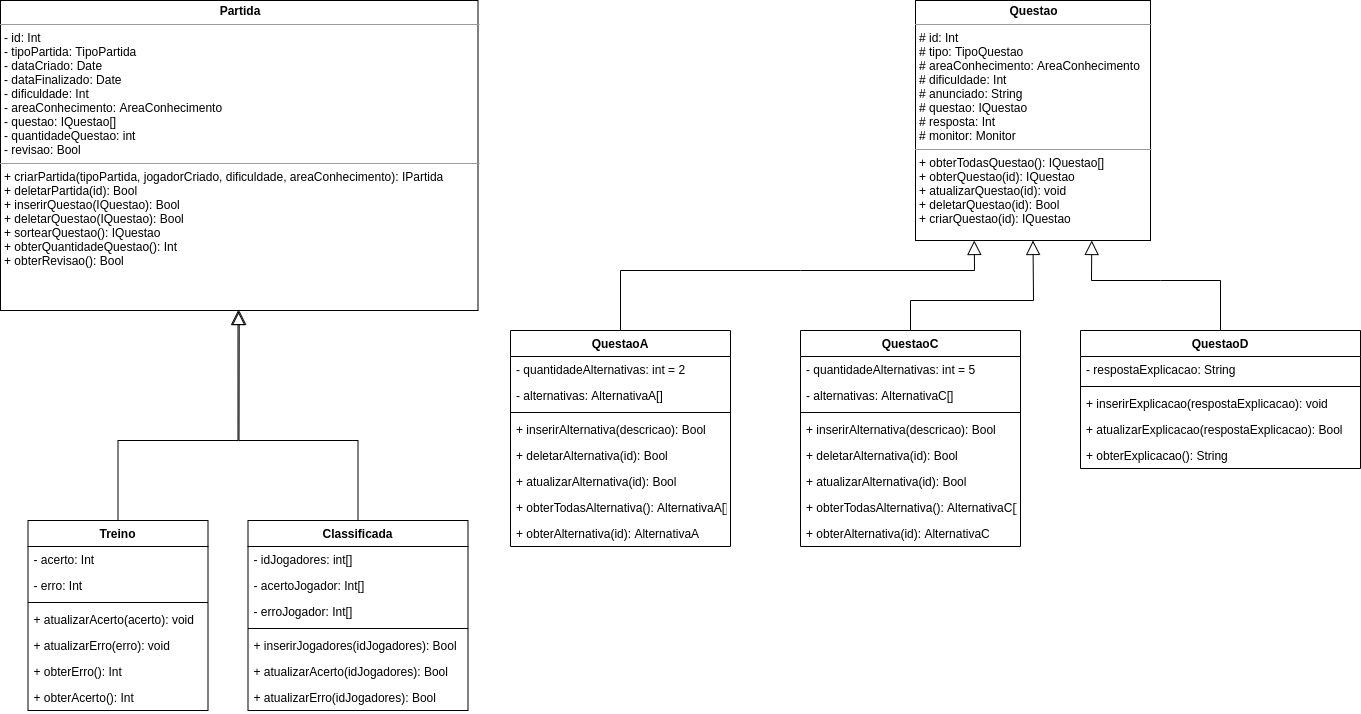

The diagram above was exported from draw.io. Its source (the exported page's mxGraphModel, read from the mxfile embedded in the PNG):
<mxGraphModel dx="1473" dy="903" grid="1" gridSize="10" guides="1" tooltips="1" connect="1" arrows="1" fold="1" page="1" pageScale="1" pageWidth="827" pageHeight="1169" math="0" shadow="0">
  <root>
    <mxCell id="WIyWlLk6GJQsqaUBKTNV-0" />
    <mxCell id="WIyWlLk6GJQsqaUBKTNV-1" parent="WIyWlLk6GJQsqaUBKTNV-0" />
    <mxCell id="fGIbhx54nNrWZJStOOVI-0" value="&lt;p style=&quot;margin: 0px ; margin-top: 4px ; text-align: center&quot;&gt;&lt;b&gt;Partida&lt;/b&gt;&lt;/p&gt;&lt;hr size=&quot;1&quot;&gt;&lt;p style=&quot;margin: 0px ; margin-left: 4px&quot;&gt;- id: Int&lt;br&gt;- tipoPartida: TipoPartida&lt;/p&gt;&lt;p style=&quot;margin: 0px ; margin-left: 4px&quot;&gt;- dataCriado: Date&lt;/p&gt;&lt;p style=&quot;margin: 0px ; margin-left: 4px&quot;&gt;- dataFinalizado: Date&lt;/p&gt;&lt;p style=&quot;margin: 0px ; margin-left: 4px&quot;&gt;- dificuldade: Int&lt;/p&gt;&lt;p style=&quot;margin: 0px ; margin-left: 4px&quot;&gt;- areaConhecimento: AreaConhecimento&lt;/p&gt;&lt;p style=&quot;margin: 0px ; margin-left: 4px&quot;&gt;- questao: IQuestao[]&lt;/p&gt;&lt;p style=&quot;margin: 0px ; margin-left: 4px&quot;&gt;- quantidadeQuestao: int&lt;/p&gt;&lt;p style=&quot;margin: 0px ; margin-left: 4px&quot;&gt;- revisao: Bool&lt;br&gt;&lt;/p&gt;&lt;hr size=&quot;1&quot;&gt;&lt;p style=&quot;margin: 0px ; margin-left: 4px&quot;&gt;+ criarPartida(tipoPartida, jogadorCriado, dificuldade, areaConhecimento): IPartida&lt;br&gt;+ deletarPartida(id): Bool&lt;/p&gt;&lt;p style=&quot;margin: 0px ; margin-left: 4px&quot;&gt;+ inserirQuestao(IQuestao): Bool&lt;/p&gt;&lt;p style=&quot;margin: 0px ; margin-left: 4px&quot;&gt;+ deletarQuestao(IQuestao): Bool&lt;/p&gt;&lt;p style=&quot;margin: 0px ; margin-left: 4px&quot;&gt;+ sortearQuestao(): IQuestao&lt;/p&gt;&lt;p style=&quot;margin: 0px ; margin-left: 4px&quot;&gt;+ obterQuantidadeQuestao(): Int&lt;/p&gt;&lt;p style=&quot;margin: 0px ; margin-left: 4px&quot;&gt;+ obterRevisao(): Bool&lt;br&gt;&lt;/p&gt;" style="verticalAlign=top;align=left;overflow=fill;fontSize=12;fontFamily=Helvetica;html=1;" vertex="1" parent="WIyWlLk6GJQsqaUBKTNV-1">
      <mxGeometry x="10" y="6" width="477.5" height="310" as="geometry" />
    </mxCell>
    <mxCell id="fGIbhx54nNrWZJStOOVI-1" value="" style="endArrow=block;endSize=12;html=1;exitX=0.5;exitY=0;exitDx=0;exitDy=0;endFill=0;rounded=0;" edge="1" parent="WIyWlLk6GJQsqaUBKTNV-1" source="fGIbhx54nNrWZJStOOVI-11">
      <mxGeometry width="160" relative="1" as="geometry">
        <mxPoint x="97.5" y="336" as="sourcePoint" />
        <mxPoint x="247.5" y="316" as="targetPoint" />
        <Array as="points">
          <mxPoint x="127.5" y="446" />
          <mxPoint x="247.5" y="446" />
        </Array>
      </mxGeometry>
    </mxCell>
    <mxCell id="fGIbhx54nNrWZJStOOVI-2" value="" style="endArrow=block;endSize=12;html=1;exitX=0.5;exitY=0;exitDx=0;exitDy=0;entryX=0.5;entryY=1;entryDx=0;entryDy=0;endFill=0;rounded=0;" edge="1" parent="WIyWlLk6GJQsqaUBKTNV-1" source="fGIbhx54nNrWZJStOOVI-3" target="fGIbhx54nNrWZJStOOVI-0">
      <mxGeometry width="160" relative="1" as="geometry">
        <mxPoint x="277.5" y="346" as="sourcePoint" />
        <mxPoint x="357.5" y="336" as="targetPoint" />
        <Array as="points">
          <mxPoint x="367.5" y="446" />
          <mxPoint x="248.5" y="446" />
        </Array>
      </mxGeometry>
    </mxCell>
    <mxCell id="fGIbhx54nNrWZJStOOVI-3" value="Classificada" style="swimlane;fontStyle=1;align=center;verticalAlign=top;childLayout=stackLayout;horizontal=1;startSize=26;horizontalStack=0;resizeParent=1;resizeParentMax=0;resizeLast=0;collapsible=1;marginBottom=0;" vertex="1" parent="WIyWlLk6GJQsqaUBKTNV-1">
      <mxGeometry x="257.5" y="526" width="220" height="190" as="geometry" />
    </mxCell>
    <mxCell id="fGIbhx54nNrWZJStOOVI-4" value="- idJogadores: int[]" style="text;strokeColor=none;fillColor=none;align=left;verticalAlign=top;spacingLeft=4;spacingRight=4;overflow=hidden;rotatable=0;points=[[0,0.5],[1,0.5]];portConstraint=eastwest;" vertex="1" parent="fGIbhx54nNrWZJStOOVI-3">
      <mxGeometry y="26" width="220" height="26" as="geometry" />
    </mxCell>
    <mxCell id="fGIbhx54nNrWZJStOOVI-5" value="- acertoJogador: Int[]" style="text;strokeColor=none;fillColor=none;align=left;verticalAlign=top;spacingLeft=4;spacingRight=4;overflow=hidden;rotatable=0;points=[[0,0.5],[1,0.5]];portConstraint=eastwest;" vertex="1" parent="fGIbhx54nNrWZJStOOVI-3">
      <mxGeometry y="52" width="220" height="26" as="geometry" />
    </mxCell>
    <mxCell id="fGIbhx54nNrWZJStOOVI-6" value="- erroJogador: Int[]" style="text;strokeColor=none;fillColor=none;align=left;verticalAlign=top;spacingLeft=4;spacingRight=4;overflow=hidden;rotatable=0;points=[[0,0.5],[1,0.5]];portConstraint=eastwest;" vertex="1" parent="fGIbhx54nNrWZJStOOVI-3">
      <mxGeometry y="78" width="220" height="26" as="geometry" />
    </mxCell>
    <mxCell id="fGIbhx54nNrWZJStOOVI-7" value="" style="line;strokeWidth=1;fillColor=none;align=left;verticalAlign=middle;spacingTop=-1;spacingLeft=3;spacingRight=3;rotatable=0;labelPosition=right;points=[];portConstraint=eastwest;" vertex="1" parent="fGIbhx54nNrWZJStOOVI-3">
      <mxGeometry y="104" width="220" height="8" as="geometry" />
    </mxCell>
    <mxCell id="fGIbhx54nNrWZJStOOVI-8" value="+ inserirJogadores(idJogadores): Bool" style="text;strokeColor=none;fillColor=none;align=left;verticalAlign=top;spacingLeft=4;spacingRight=4;overflow=hidden;rotatable=0;points=[[0,0.5],[1,0.5]];portConstraint=eastwest;" vertex="1" parent="fGIbhx54nNrWZJStOOVI-3">
      <mxGeometry y="112" width="220" height="26" as="geometry" />
    </mxCell>
    <mxCell id="fGIbhx54nNrWZJStOOVI-9" value="+ atualizarAcerto(idJogadores): Bool" style="text;strokeColor=none;fillColor=none;align=left;verticalAlign=top;spacingLeft=4;spacingRight=4;overflow=hidden;rotatable=0;points=[[0,0.5],[1,0.5]];portConstraint=eastwest;" vertex="1" parent="fGIbhx54nNrWZJStOOVI-3">
      <mxGeometry y="138" width="220" height="26" as="geometry" />
    </mxCell>
    <mxCell id="fGIbhx54nNrWZJStOOVI-10" value="+ atualizarErro(idJogadores): Bool" style="text;strokeColor=none;fillColor=none;align=left;verticalAlign=top;spacingLeft=4;spacingRight=4;overflow=hidden;rotatable=0;points=[[0,0.5],[1,0.5]];portConstraint=eastwest;" vertex="1" parent="fGIbhx54nNrWZJStOOVI-3">
      <mxGeometry y="164" width="220" height="26" as="geometry" />
    </mxCell>
    <mxCell id="fGIbhx54nNrWZJStOOVI-11" value="Treino" style="swimlane;fontStyle=1;align=center;verticalAlign=top;childLayout=stackLayout;horizontal=1;startSize=26;horizontalStack=0;resizeParent=1;resizeParentMax=0;resizeLast=0;collapsible=1;marginBottom=0;" vertex="1" parent="WIyWlLk6GJQsqaUBKTNV-1">
      <mxGeometry x="37.5" y="526" width="180" height="190" as="geometry" />
    </mxCell>
    <mxCell id="fGIbhx54nNrWZJStOOVI-12" value="- acerto: Int" style="text;strokeColor=none;fillColor=none;align=left;verticalAlign=top;spacingLeft=4;spacingRight=4;overflow=hidden;rotatable=0;points=[[0,0.5],[1,0.5]];portConstraint=eastwest;" vertex="1" parent="fGIbhx54nNrWZJStOOVI-11">
      <mxGeometry y="26" width="180" height="26" as="geometry" />
    </mxCell>
    <mxCell id="fGIbhx54nNrWZJStOOVI-13" value="- erro: Int" style="text;strokeColor=none;fillColor=none;align=left;verticalAlign=top;spacingLeft=4;spacingRight=4;overflow=hidden;rotatable=0;points=[[0,0.5],[1,0.5]];portConstraint=eastwest;" vertex="1" parent="fGIbhx54nNrWZJStOOVI-11">
      <mxGeometry y="52" width="180" height="26" as="geometry" />
    </mxCell>
    <mxCell id="fGIbhx54nNrWZJStOOVI-14" value="" style="line;strokeWidth=1;fillColor=none;align=left;verticalAlign=middle;spacingTop=-1;spacingLeft=3;spacingRight=3;rotatable=0;labelPosition=right;points=[];portConstraint=eastwest;" vertex="1" parent="fGIbhx54nNrWZJStOOVI-11">
      <mxGeometry y="78" width="180" height="8" as="geometry" />
    </mxCell>
    <mxCell id="fGIbhx54nNrWZJStOOVI-15" value="+ atualizarAcerto(acerto): void" style="text;strokeColor=none;fillColor=none;align=left;verticalAlign=top;spacingLeft=4;spacingRight=4;overflow=hidden;rotatable=0;points=[[0,0.5],[1,0.5]];portConstraint=eastwest;" vertex="1" parent="fGIbhx54nNrWZJStOOVI-11">
      <mxGeometry y="86" width="180" height="26" as="geometry" />
    </mxCell>
    <mxCell id="fGIbhx54nNrWZJStOOVI-16" value="+ atualizarErro(erro): void" style="text;strokeColor=none;fillColor=none;align=left;verticalAlign=top;spacingLeft=4;spacingRight=4;overflow=hidden;rotatable=0;points=[[0,0.5],[1,0.5]];portConstraint=eastwest;" vertex="1" parent="fGIbhx54nNrWZJStOOVI-11">
      <mxGeometry y="112" width="180" height="26" as="geometry" />
    </mxCell>
    <mxCell id="fGIbhx54nNrWZJStOOVI-17" value="+ obterErro(): Int" style="text;strokeColor=none;fillColor=none;align=left;verticalAlign=top;spacingLeft=4;spacingRight=4;overflow=hidden;rotatable=0;points=[[0,0.5],[1,0.5]];portConstraint=eastwest;" vertex="1" parent="fGIbhx54nNrWZJStOOVI-11">
      <mxGeometry y="138" width="180" height="26" as="geometry" />
    </mxCell>
    <mxCell id="fGIbhx54nNrWZJStOOVI-18" value="+ obterAcerto(): Int" style="text;strokeColor=none;fillColor=none;align=left;verticalAlign=top;spacingLeft=4;spacingRight=4;overflow=hidden;rotatable=0;points=[[0,0.5],[1,0.5]];portConstraint=eastwest;" vertex="1" parent="fGIbhx54nNrWZJStOOVI-11">
      <mxGeometry y="164" width="180" height="26" as="geometry" />
    </mxCell>
    <mxCell id="fGIbhx54nNrWZJStOOVI-19" value="&lt;p style=&quot;margin: 0px ; margin-top: 4px ; text-align: center&quot;&gt;&lt;b&gt;Questao&lt;/b&gt;&lt;/p&gt;&lt;hr size=&quot;1&quot;&gt;&lt;p style=&quot;margin: 0px ; margin-left: 4px&quot;&gt;# id: Int&lt;br&gt;# tipo: TipoQuestao&lt;/p&gt;&lt;p style=&quot;margin: 0px ; margin-left: 4px&quot;&gt;# areaConhecimento: AreaConhecimento&lt;/p&gt;&lt;p style=&quot;margin: 0px ; margin-left: 4px&quot;&gt;# dificuldade: Int&lt;br&gt;&lt;/p&gt;&lt;p style=&quot;margin: 0px ; margin-left: 4px&quot;&gt;# anunciado: String&lt;/p&gt;&lt;p style=&quot;margin: 0px ; margin-left: 4px&quot;&gt;# questao: IQuestao&lt;/p&gt;&lt;p style=&quot;margin: 0px ; margin-left: 4px&quot;&gt;# resposta: Int&lt;/p&gt;&lt;p style=&quot;margin: 0px ; margin-left: 4px&quot;&gt;# monitor: Monitor&lt;/p&gt;&lt;hr size=&quot;1&quot;&gt;&lt;p style=&quot;margin: 0px ; margin-left: 4px&quot;&gt;+ obterTodasQuestao(): IQuestao[]&lt;br&gt;&lt;/p&gt;&lt;p style=&quot;margin: 0px ; margin-left: 4px&quot;&gt;+ obterQuestao(id): IQuestao&lt;/p&gt;&lt;p style=&quot;margin: 0px ; margin-left: 4px&quot;&gt;+ atualizarQuestao(id): void&lt;/p&gt;&lt;p style=&quot;margin: 0px ; margin-left: 4px&quot;&gt;+ deletarQuestao(id): Bool&lt;/p&gt;&lt;p style=&quot;margin: 0px ; margin-left: 4px&quot;&gt;+ criarQuestao(id): IQuestao&lt;br&gt;&lt;/p&gt;" style="verticalAlign=top;align=left;overflow=fill;fontSize=12;fontFamily=Helvetica;html=1;" vertex="1" parent="WIyWlLk6GJQsqaUBKTNV-1">
      <mxGeometry x="925" y="6" width="235" height="240" as="geometry" />
    </mxCell>
    <mxCell id="fGIbhx54nNrWZJStOOVI-20" value="QuestaoA" style="swimlane;fontStyle=1;align=center;verticalAlign=top;childLayout=stackLayout;horizontal=1;startSize=26;horizontalStack=0;resizeParent=1;resizeParentMax=0;resizeLast=0;collapsible=1;marginBottom=0;" vertex="1" parent="WIyWlLk6GJQsqaUBKTNV-1">
      <mxGeometry x="520" y="336" width="220" height="216" as="geometry">
        <mxRectangle x="540" y="727" width="90" height="26" as="alternateBounds" />
      </mxGeometry>
    </mxCell>
    <mxCell id="fGIbhx54nNrWZJStOOVI-21" value="- quantidadeAlternativas: int = 2" style="text;strokeColor=none;fillColor=none;align=left;verticalAlign=top;spacingLeft=4;spacingRight=4;overflow=hidden;rotatable=0;points=[[0,0.5],[1,0.5]];portConstraint=eastwest;" vertex="1" parent="fGIbhx54nNrWZJStOOVI-20">
      <mxGeometry y="26" width="220" height="26" as="geometry" />
    </mxCell>
    <mxCell id="fGIbhx54nNrWZJStOOVI-22" value="- alternativas: AlternativaA[]" style="text;strokeColor=none;fillColor=none;align=left;verticalAlign=top;spacingLeft=4;spacingRight=4;overflow=hidden;rotatable=0;points=[[0,0.5],[1,0.5]];portConstraint=eastwest;" vertex="1" parent="fGIbhx54nNrWZJStOOVI-20">
      <mxGeometry y="52" width="220" height="26" as="geometry" />
    </mxCell>
    <mxCell id="fGIbhx54nNrWZJStOOVI-23" value="" style="line;strokeWidth=1;fillColor=none;align=left;verticalAlign=middle;spacingTop=-1;spacingLeft=3;spacingRight=3;rotatable=0;labelPosition=right;points=[];portConstraint=eastwest;" vertex="1" parent="fGIbhx54nNrWZJStOOVI-20">
      <mxGeometry y="78" width="220" height="8" as="geometry" />
    </mxCell>
    <mxCell id="fGIbhx54nNrWZJStOOVI-24" value="+ inserirAlternativa(descricao): Bool" style="text;strokeColor=none;fillColor=none;align=left;verticalAlign=top;spacingLeft=4;spacingRight=4;overflow=hidden;rotatable=0;points=[[0,0.5],[1,0.5]];portConstraint=eastwest;" vertex="1" parent="fGIbhx54nNrWZJStOOVI-20">
      <mxGeometry y="86" width="220" height="26" as="geometry" />
    </mxCell>
    <mxCell id="fGIbhx54nNrWZJStOOVI-25" value="+ deletarAlternativa(id): Bool" style="text;strokeColor=none;fillColor=none;align=left;verticalAlign=top;spacingLeft=4;spacingRight=4;overflow=hidden;rotatable=0;points=[[0,0.5],[1,0.5]];portConstraint=eastwest;" vertex="1" parent="fGIbhx54nNrWZJStOOVI-20">
      <mxGeometry y="112" width="220" height="26" as="geometry" />
    </mxCell>
    <mxCell id="fGIbhx54nNrWZJStOOVI-26" value="+ atualizarAlternativa(id): Bool" style="text;strokeColor=none;fillColor=none;align=left;verticalAlign=top;spacingLeft=4;spacingRight=4;overflow=hidden;rotatable=0;points=[[0,0.5],[1,0.5]];portConstraint=eastwest;" vertex="1" parent="fGIbhx54nNrWZJStOOVI-20">
      <mxGeometry y="138" width="220" height="26" as="geometry" />
    </mxCell>
    <mxCell id="fGIbhx54nNrWZJStOOVI-27" value="+ obterTodasAlternativa(): AlternativaA[]" style="text;strokeColor=none;fillColor=none;align=left;verticalAlign=top;spacingLeft=4;spacingRight=4;overflow=hidden;rotatable=0;points=[[0,0.5],[1,0.5]];portConstraint=eastwest;" vertex="1" parent="fGIbhx54nNrWZJStOOVI-20">
      <mxGeometry y="164" width="220" height="26" as="geometry" />
    </mxCell>
    <mxCell id="fGIbhx54nNrWZJStOOVI-28" value="+ obterAlternativa(id): AlternativaA" style="text;strokeColor=none;fillColor=none;align=left;verticalAlign=top;spacingLeft=4;spacingRight=4;overflow=hidden;rotatable=0;points=[[0,0.5],[1,0.5]];portConstraint=eastwest;" vertex="1" parent="fGIbhx54nNrWZJStOOVI-20">
      <mxGeometry y="190" width="220" height="26" as="geometry" />
    </mxCell>
    <mxCell id="fGIbhx54nNrWZJStOOVI-29" value="QuestaoC" style="swimlane;fontStyle=1;align=center;verticalAlign=top;childLayout=stackLayout;horizontal=1;startSize=26;horizontalStack=0;resizeParent=1;resizeParentMax=0;resizeLast=0;collapsible=1;marginBottom=0;" vertex="1" parent="WIyWlLk6GJQsqaUBKTNV-1">
      <mxGeometry x="810" y="336" width="220" height="216" as="geometry">
        <mxRectangle x="540" y="727" width="90" height="26" as="alternateBounds" />
      </mxGeometry>
    </mxCell>
    <mxCell id="fGIbhx54nNrWZJStOOVI-30" value="- quantidadeAlternativas: int = 5" style="text;strokeColor=none;fillColor=none;align=left;verticalAlign=top;spacingLeft=4;spacingRight=4;overflow=hidden;rotatable=0;points=[[0,0.5],[1,0.5]];portConstraint=eastwest;" vertex="1" parent="fGIbhx54nNrWZJStOOVI-29">
      <mxGeometry y="26" width="220" height="26" as="geometry" />
    </mxCell>
    <mxCell id="fGIbhx54nNrWZJStOOVI-31" value="- alternativas: AlternativaC[]" style="text;strokeColor=none;fillColor=none;align=left;verticalAlign=top;spacingLeft=4;spacingRight=4;overflow=hidden;rotatable=0;points=[[0,0.5],[1,0.5]];portConstraint=eastwest;" vertex="1" parent="fGIbhx54nNrWZJStOOVI-29">
      <mxGeometry y="52" width="220" height="26" as="geometry" />
    </mxCell>
    <mxCell id="fGIbhx54nNrWZJStOOVI-32" value="" style="line;strokeWidth=1;fillColor=none;align=left;verticalAlign=middle;spacingTop=-1;spacingLeft=3;spacingRight=3;rotatable=0;labelPosition=right;points=[];portConstraint=eastwest;" vertex="1" parent="fGIbhx54nNrWZJStOOVI-29">
      <mxGeometry y="78" width="220" height="8" as="geometry" />
    </mxCell>
    <mxCell id="fGIbhx54nNrWZJStOOVI-33" value="+ inserirAlternativa(descricao): Bool" style="text;strokeColor=none;fillColor=none;align=left;verticalAlign=top;spacingLeft=4;spacingRight=4;overflow=hidden;rotatable=0;points=[[0,0.5],[1,0.5]];portConstraint=eastwest;" vertex="1" parent="fGIbhx54nNrWZJStOOVI-29">
      <mxGeometry y="86" width="220" height="26" as="geometry" />
    </mxCell>
    <mxCell id="fGIbhx54nNrWZJStOOVI-34" value="+ deletarAlternativa(id): Bool" style="text;strokeColor=none;fillColor=none;align=left;verticalAlign=top;spacingLeft=4;spacingRight=4;overflow=hidden;rotatable=0;points=[[0,0.5],[1,0.5]];portConstraint=eastwest;" vertex="1" parent="fGIbhx54nNrWZJStOOVI-29">
      <mxGeometry y="112" width="220" height="26" as="geometry" />
    </mxCell>
    <mxCell id="fGIbhx54nNrWZJStOOVI-35" value="+ atualizarAlternativa(id): Bool" style="text;strokeColor=none;fillColor=none;align=left;verticalAlign=top;spacingLeft=4;spacingRight=4;overflow=hidden;rotatable=0;points=[[0,0.5],[1,0.5]];portConstraint=eastwest;" vertex="1" parent="fGIbhx54nNrWZJStOOVI-29">
      <mxGeometry y="138" width="220" height="26" as="geometry" />
    </mxCell>
    <mxCell id="fGIbhx54nNrWZJStOOVI-36" value="+ obterTodasAlternativa(): AlternativaC[]" style="text;strokeColor=none;fillColor=none;align=left;verticalAlign=top;spacingLeft=4;spacingRight=4;overflow=hidden;rotatable=0;points=[[0,0.5],[1,0.5]];portConstraint=eastwest;" vertex="1" parent="fGIbhx54nNrWZJStOOVI-29">
      <mxGeometry y="164" width="220" height="26" as="geometry" />
    </mxCell>
    <mxCell id="fGIbhx54nNrWZJStOOVI-37" value="+ obterAlternativa(id): AlternativaC" style="text;strokeColor=none;fillColor=none;align=left;verticalAlign=top;spacingLeft=4;spacingRight=4;overflow=hidden;rotatable=0;points=[[0,0.5],[1,0.5]];portConstraint=eastwest;" vertex="1" parent="fGIbhx54nNrWZJStOOVI-29">
      <mxGeometry y="190" width="220" height="26" as="geometry" />
    </mxCell>
    <mxCell id="fGIbhx54nNrWZJStOOVI-38" value="QuestaoD" style="swimlane;fontStyle=1;align=center;verticalAlign=top;childLayout=stackLayout;horizontal=1;startSize=26;horizontalStack=0;resizeParent=1;resizeParentMax=0;resizeLast=0;collapsible=1;marginBottom=0;" vertex="1" parent="WIyWlLk6GJQsqaUBKTNV-1">
      <mxGeometry x="1090" y="336" width="280" height="138" as="geometry">
        <mxRectangle x="540" y="727" width="90" height="26" as="alternateBounds" />
      </mxGeometry>
    </mxCell>
    <mxCell id="fGIbhx54nNrWZJStOOVI-39" value="- respostaExplicacao: String" style="text;strokeColor=none;fillColor=none;align=left;verticalAlign=top;spacingLeft=4;spacingRight=4;overflow=hidden;rotatable=0;points=[[0,0.5],[1,0.5]];portConstraint=eastwest;" vertex="1" parent="fGIbhx54nNrWZJStOOVI-38">
      <mxGeometry y="26" width="280" height="26" as="geometry" />
    </mxCell>
    <mxCell id="fGIbhx54nNrWZJStOOVI-40" value="" style="line;strokeWidth=1;fillColor=none;align=left;verticalAlign=middle;spacingTop=-1;spacingLeft=3;spacingRight=3;rotatable=0;labelPosition=right;points=[];portConstraint=eastwest;" vertex="1" parent="fGIbhx54nNrWZJStOOVI-38">
      <mxGeometry y="52" width="280" height="8" as="geometry" />
    </mxCell>
    <mxCell id="fGIbhx54nNrWZJStOOVI-41" value="+ inserirExplicacao(respostaExplicacao): void" style="text;strokeColor=none;fillColor=none;align=left;verticalAlign=top;spacingLeft=4;spacingRight=4;overflow=hidden;rotatable=0;points=[[0,0.5],[1,0.5]];portConstraint=eastwest;" vertex="1" parent="fGIbhx54nNrWZJStOOVI-38">
      <mxGeometry y="60" width="280" height="26" as="geometry" />
    </mxCell>
    <mxCell id="fGIbhx54nNrWZJStOOVI-42" value="+ atualizarExplicacao(respostaExplicacao): Bool" style="text;strokeColor=none;fillColor=none;align=left;verticalAlign=top;spacingLeft=4;spacingRight=4;overflow=hidden;rotatable=0;points=[[0,0.5],[1,0.5]];portConstraint=eastwest;" vertex="1" parent="fGIbhx54nNrWZJStOOVI-38">
      <mxGeometry y="86" width="280" height="26" as="geometry" />
    </mxCell>
    <mxCell id="fGIbhx54nNrWZJStOOVI-43" value="+ obterExplicacao(): String" style="text;strokeColor=none;fillColor=none;align=left;verticalAlign=top;spacingLeft=4;spacingRight=4;overflow=hidden;rotatable=0;points=[[0,0.5],[1,0.5]];portConstraint=eastwest;" vertex="1" parent="fGIbhx54nNrWZJStOOVI-38">
      <mxGeometry y="112" width="280" height="26" as="geometry" />
    </mxCell>
    <mxCell id="fGIbhx54nNrWZJStOOVI-44" value="" style="endArrow=block;endFill=0;endSize=12;html=1;fontSize=16;entryX=0.25;entryY=1;entryDx=0;entryDy=0;exitX=0.5;exitY=0;exitDx=0;exitDy=0;rounded=0;" edge="1" parent="WIyWlLk6GJQsqaUBKTNV-1" source="fGIbhx54nNrWZJStOOVI-20" target="fGIbhx54nNrWZJStOOVI-19">
      <mxGeometry width="160" relative="1" as="geometry">
        <mxPoint x="820" y="296" as="sourcePoint" />
        <mxPoint x="980" y="296" as="targetPoint" />
        <Array as="points">
          <mxPoint x="630" y="276" />
          <mxPoint x="810" y="276" />
          <mxPoint x="984" y="276" />
        </Array>
      </mxGeometry>
    </mxCell>
    <mxCell id="fGIbhx54nNrWZJStOOVI-45" value="" style="endArrow=block;endFill=0;endSize=12;html=1;fontSize=16;entryX=0.5;entryY=1;entryDx=0;entryDy=0;exitX=0.5;exitY=0;exitDx=0;exitDy=0;rounded=0;" edge="1" parent="WIyWlLk6GJQsqaUBKTNV-1" source="fGIbhx54nNrWZJStOOVI-29" target="fGIbhx54nNrWZJStOOVI-19">
      <mxGeometry width="160" relative="1" as="geometry">
        <mxPoint x="1000" y="296" as="sourcePoint" />
        <mxPoint x="1160" y="296" as="targetPoint" />
        <Array as="points">
          <mxPoint x="920" y="306" />
          <mxPoint x="1043" y="306" />
        </Array>
      </mxGeometry>
    </mxCell>
    <mxCell id="fGIbhx54nNrWZJStOOVI-46" value="" style="endArrow=block;endFill=0;endSize=12;html=1;fontSize=16;entryX=0.75;entryY=1;entryDx=0;entryDy=0;exitX=0.5;exitY=0;exitDx=0;exitDy=0;rounded=0;" edge="1" parent="WIyWlLk6GJQsqaUBKTNV-1" source="fGIbhx54nNrWZJStOOVI-38" target="fGIbhx54nNrWZJStOOVI-19">
      <mxGeometry width="160" relative="1" as="geometry">
        <mxPoint x="1090" y="276" as="sourcePoint" />
        <mxPoint x="1250" y="276" as="targetPoint" />
        <Array as="points">
          <mxPoint x="1230" y="286" />
          <mxPoint x="1170" y="286" />
          <mxPoint x="1101" y="286" />
        </Array>
      </mxGeometry>
    </mxCell>
  </root>
</mxGraphModel>